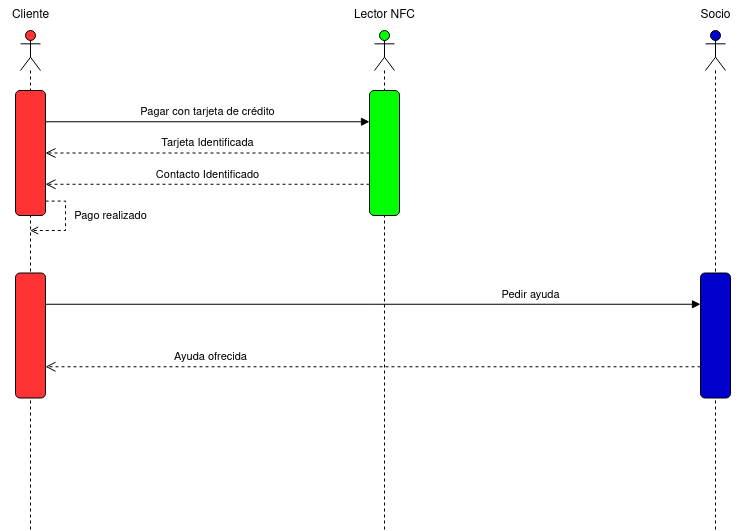

The diagram above was exported from draw.io. Its source (the exported page's mxGraphModel, read from the mxfile embedded in the PNG):
<mxGraphModel dx="1195" dy="663" grid="1" gridSize="10" guides="1" tooltips="1" connect="1" arrows="1" fold="1" page="1" pageScale="1" pageWidth="827" pageHeight="1169" math="0" shadow="0">
  <root>
    <mxCell id="0" />
    <mxCell id="1" parent="0" />
    <mxCell id="9qYssWmdAHcIhpQ-Dhvo-1" value="" style="shape=umlLifeline;perimeter=lifelinePerimeter;whiteSpace=wrap;html=1;container=1;dropTarget=0;collapsible=0;recursiveResize=0;outlineConnect=0;portConstraint=eastwest;newEdgeStyle={&quot;curved&quot;:0,&quot;rounded&quot;:0};participant=umlActor;fillColor=#FF3333;" vertex="1" parent="1">
      <mxGeometry x="50" y="60" width="20" height="500" as="geometry" />
    </mxCell>
    <mxCell id="9qYssWmdAHcIhpQ-Dhvo-2" value="Cliente" style="text;html=1;align=center;verticalAlign=middle;resizable=0;points=[];autosize=1;strokeColor=none;fillColor=none;" vertex="1" parent="1">
      <mxGeometry x="30" y="30" width="60" height="30" as="geometry" />
    </mxCell>
    <mxCell id="9qYssWmdAHcIhpQ-Dhvo-3" value="Lector NFC" style="text;html=1;align=center;verticalAlign=middle;resizable=0;points=[];autosize=1;strokeColor=none;fillColor=none;" vertex="1" parent="1">
      <mxGeometry x="374" y="30" width="80" height="30" as="geometry" />
    </mxCell>
    <mxCell id="9qYssWmdAHcIhpQ-Dhvo-4" value="" style="shape=umlLifeline;perimeter=lifelinePerimeter;whiteSpace=wrap;html=1;container=1;dropTarget=0;collapsible=0;recursiveResize=0;outlineConnect=0;portConstraint=eastwest;newEdgeStyle={&quot;curved&quot;:0,&quot;rounded&quot;:0};participant=umlActor;fillColor=#00FF00;" vertex="1" parent="1">
      <mxGeometry x="404" y="60" width="20" height="500" as="geometry" />
    </mxCell>
    <mxCell id="9qYssWmdAHcIhpQ-Dhvo-5" value="Socio" style="text;html=1;align=center;verticalAlign=middle;resizable=0;points=[];autosize=1;strokeColor=none;fillColor=none;" vertex="1" parent="1">
      <mxGeometry x="720" y="30" width="50" height="30" as="geometry" />
    </mxCell>
    <mxCell id="9qYssWmdAHcIhpQ-Dhvo-6" value="" style="shape=umlLifeline;perimeter=lifelinePerimeter;whiteSpace=wrap;html=1;container=1;dropTarget=0;collapsible=0;recursiveResize=0;outlineConnect=0;portConstraint=eastwest;newEdgeStyle={&quot;curved&quot;:0,&quot;rounded&quot;:0};participant=umlActor;fillColor=#0000CC;" vertex="1" parent="1">
      <mxGeometry x="735" y="60" width="20" height="500" as="geometry" />
    </mxCell>
    <mxCell id="9qYssWmdAHcIhpQ-Dhvo-14" style="edgeStyle=orthogonalEdgeStyle;rounded=0;orthogonalLoop=1;jettySize=auto;html=1;exitX=0.885;exitY=-0.005;exitDx=0;exitDy=0;exitPerimeter=0;dashed=1;endArrow=open;endFill=0;" edge="1" parent="1" source="9qYssWmdAHcIhpQ-Dhvo-7" target="9qYssWmdAHcIhpQ-Dhvo-1">
      <mxGeometry relative="1" as="geometry">
        <mxPoint x="100" y="310" as="targetPoint" />
        <Array as="points">
          <mxPoint x="95" y="231" />
          <mxPoint x="95" y="260" />
        </Array>
      </mxGeometry>
    </mxCell>
    <mxCell id="9qYssWmdAHcIhpQ-Dhvo-7" value="" style="rounded=1;whiteSpace=wrap;html=1;rotation=90;fillColor=#FF3333;" vertex="1" parent="1">
      <mxGeometry x="-2.5" y="167.5" width="125" height="30" as="geometry" />
    </mxCell>
    <mxCell id="9qYssWmdAHcIhpQ-Dhvo-8" value="Pagar con tarjeta de crédito" style="html=1;verticalAlign=bottom;endArrow=block;curved=0;rounded=0;entryX=0.25;entryY=1;entryDx=0;entryDy=0;exitX=0.25;exitY=0;exitDx=0;exitDy=0;" edge="1" parent="1" source="9qYssWmdAHcIhpQ-Dhvo-7" target="9qYssWmdAHcIhpQ-Dhvo-13">
      <mxGeometry width="80" relative="1" as="geometry">
        <mxPoint x="370" y="290" as="sourcePoint" />
        <mxPoint x="399.0100000000002" y="151.57500000000005" as="targetPoint" />
      </mxGeometry>
    </mxCell>
    <mxCell id="9qYssWmdAHcIhpQ-Dhvo-10" value="Tarjeta Identificada" style="html=1;verticalAlign=bottom;endArrow=open;dashed=1;endSize=8;curved=0;rounded=0;exitX=0.5;exitY=1;exitDx=0;exitDy=0;entryX=0.5;entryY=0;entryDx=0;entryDy=0;" edge="1" parent="1" source="9qYssWmdAHcIhpQ-Dhvo-13" target="9qYssWmdAHcIhpQ-Dhvo-7">
      <mxGeometry relative="1" as="geometry">
        <mxPoint x="399.0100000000002" y="183.1500000000001" as="sourcePoint" />
        <mxPoint x="220" y="260" as="targetPoint" />
      </mxGeometry>
    </mxCell>
    <mxCell id="9qYssWmdAHcIhpQ-Dhvo-11" value="Contacto Identificado" style="html=1;verticalAlign=bottom;endArrow=open;dashed=1;endSize=8;curved=0;rounded=0;entryX=0.75;entryY=0;entryDx=0;entryDy=0;exitX=0.75;exitY=1;exitDx=0;exitDy=0;" edge="1" parent="1" source="9qYssWmdAHcIhpQ-Dhvo-13" target="9qYssWmdAHcIhpQ-Dhvo-7">
      <mxGeometry relative="1" as="geometry">
        <mxPoint x="399.0100000000002" y="214.72500000000002" as="sourcePoint" />
        <mxPoint x="220" y="300" as="targetPoint" />
      </mxGeometry>
    </mxCell>
    <mxCell id="9qYssWmdAHcIhpQ-Dhvo-13" value="" style="rounded=1;whiteSpace=wrap;html=1;rotation=90;fillColor=#00FF00;" vertex="1" parent="1">
      <mxGeometry x="351.5" y="167.5" width="125" height="30" as="geometry" />
    </mxCell>
    <mxCell id="9qYssWmdAHcIhpQ-Dhvo-15" value="&lt;div style=&quot;font-size: 13px;&quot;&gt;&lt;font style=&quot;font-size: 11px;&quot;&gt;Pago realizado&lt;/font&gt;&lt;/div&gt;" style="text;html=1;align=center;verticalAlign=middle;resizable=0;points=[];autosize=1;strokeColor=none;fillColor=none;" vertex="1" parent="1">
      <mxGeometry x="90" y="230" width="100" height="30" as="geometry" />
    </mxCell>
    <mxCell id="9qYssWmdAHcIhpQ-Dhvo-16" value="" style="rounded=1;whiteSpace=wrap;html=1;rotation=90;fillColor=#FF3333;" vertex="1" parent="1">
      <mxGeometry x="-2.5" y="350" width="125" height="30" as="geometry" />
    </mxCell>
    <mxCell id="9qYssWmdAHcIhpQ-Dhvo-17" value="" style="rounded=1;whiteSpace=wrap;html=1;rotation=90;fillColor=#0000CC;" vertex="1" parent="1">
      <mxGeometry x="682.5" y="350" width="125" height="30" as="geometry" />
    </mxCell>
    <mxCell id="9qYssWmdAHcIhpQ-Dhvo-18" value="Pedir ayuda" style="html=1;verticalAlign=bottom;endArrow=block;curved=0;rounded=0;entryX=0.25;entryY=1;entryDx=0;entryDy=0;exitX=0.25;exitY=0;exitDx=0;exitDy=0;" edge="1" parent="1" source="9qYssWmdAHcIhpQ-Dhvo-16" target="9qYssWmdAHcIhpQ-Dhvo-17">
      <mxGeometry x="0.4809" width="80" relative="1" as="geometry">
        <mxPoint x="420" y="330" as="sourcePoint" />
        <mxPoint x="500" y="330" as="targetPoint" />
        <mxPoint as="offset" />
      </mxGeometry>
    </mxCell>
    <mxCell id="9qYssWmdAHcIhpQ-Dhvo-19" value="Ayuda ofrecida" style="html=1;verticalAlign=bottom;endArrow=open;dashed=1;endSize=8;curved=0;rounded=0;exitX=0.75;exitY=1;exitDx=0;exitDy=0;entryX=0.75;entryY=0;entryDx=0;entryDy=0;" edge="1" parent="1" source="9qYssWmdAHcIhpQ-Dhvo-17" target="9qYssWmdAHcIhpQ-Dhvo-16">
      <mxGeometry x="0.4962" relative="1" as="geometry">
        <mxPoint x="500" y="330" as="sourcePoint" />
        <mxPoint x="420" y="330" as="targetPoint" />
        <mxPoint as="offset" />
      </mxGeometry>
    </mxCell>
  </root>
</mxGraphModel>